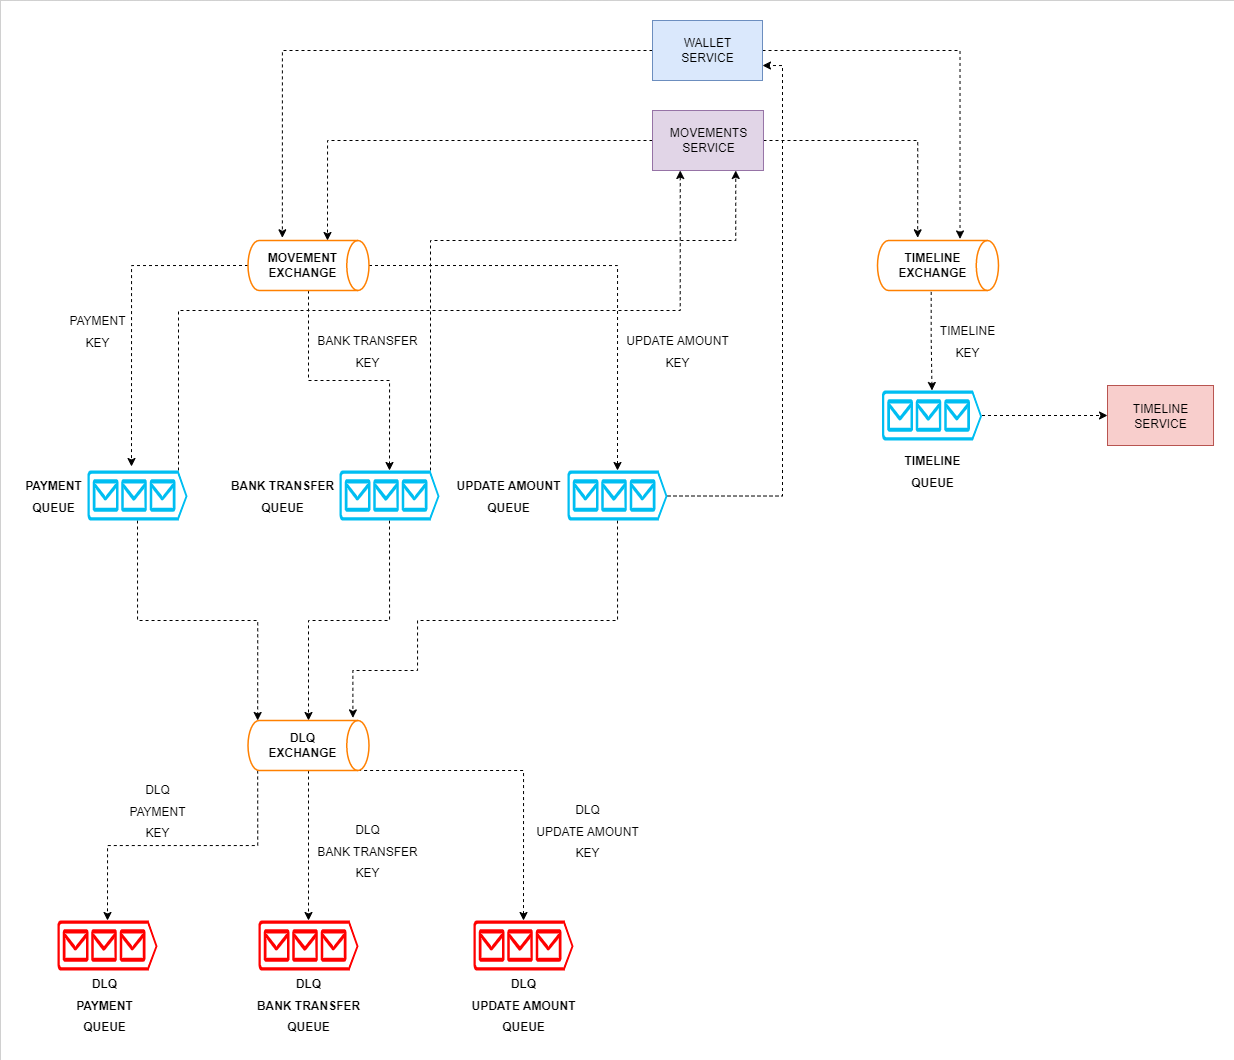

The diagram above was exported from draw.io. Its source (the exported page's mxGraphModel, read from the mxfile embedded in the PNG):
<mxGraphModel dx="827" dy="1598" grid="1" gridSize="10" guides="1" tooltips="1" connect="1" arrows="1" fold="1" page="1" pageScale="1" pageWidth="827" pageHeight="1169" math="0" shadow="0">
  <root>
    <mxCell id="0" />
    <mxCell id="1" parent="0" />
    <mxCell id="E-jKEimxJLdUzTpWnlcH-46" value="" style="rounded=0;whiteSpace=wrap;html=1;fontSize=12;strokeWidth=0;" vertex="1" parent="1">
      <mxGeometry x="103" y="-80" width="1234" height="1060" as="geometry" />
    </mxCell>
    <mxCell id="ThLzZuYNqqVV6__nQEpO-8" style="edgeStyle=orthogonalEdgeStyle;rounded=0;orthogonalLoop=1;jettySize=auto;html=1;exitX=0;exitY=0.5;exitDx=0;exitDy=0;exitPerimeter=0;entryX=0.44;entryY=-0.08;entryDx=0;entryDy=0;entryPerimeter=0;fontSize=18;dashed=1;" parent="1" source="ThLzZuYNqqVV6__nQEpO-1" target="ThLzZuYNqqVV6__nQEpO-3" edge="1">
      <mxGeometry relative="1" as="geometry" />
    </mxCell>
    <mxCell id="ThLzZuYNqqVV6__nQEpO-11" style="edgeStyle=orthogonalEdgeStyle;rounded=0;orthogonalLoop=1;jettySize=auto;html=1;exitX=0.5;exitY=1;exitDx=0;exitDy=0;exitPerimeter=0;entryX=0.5;entryY=0;entryDx=0;entryDy=0;entryPerimeter=0;fontSize=18;dashed=1;" parent="1" source="ThLzZuYNqqVV6__nQEpO-1" target="ThLzZuYNqqVV6__nQEpO-9" edge="1">
      <mxGeometry relative="1" as="geometry" />
    </mxCell>
    <mxCell id="E-jKEimxJLdUzTpWnlcH-4" style="edgeStyle=orthogonalEdgeStyle;rounded=0;orthogonalLoop=1;jettySize=auto;html=1;exitX=1;exitY=0.5;exitDx=0;exitDy=0;exitPerimeter=0;entryX=0.5;entryY=0;entryDx=0;entryDy=0;entryPerimeter=0;dashed=1;fontSize=12;" edge="1" parent="1" source="ThLzZuYNqqVV6__nQEpO-1" target="E-jKEimxJLdUzTpWnlcH-3">
      <mxGeometry relative="1" as="geometry" />
    </mxCell>
    <mxCell id="ThLzZuYNqqVV6__nQEpO-1" value="" style="strokeWidth=1.5;html=1;shape=mxgraph.flowchart.direct_data;whiteSpace=wrap;strokeColor=#FF8000;" parent="1" vertex="1">
      <mxGeometry x="350.5" y="160" width="121" height="50" as="geometry" />
    </mxCell>
    <mxCell id="ThLzZuYNqqVV6__nQEpO-2" value="&lt;font style=&quot;font-size: 12px;&quot;&gt;&lt;b&gt;MOVEMENT &lt;br&gt;EXCHANGE&lt;/b&gt;&lt;/font&gt;" style="text;html=1;resizable=0;autosize=1;align=center;verticalAlign=middle;points=[];fillColor=none;strokeColor=none;rounded=0;" parent="1" vertex="1">
      <mxGeometry x="360" y="165" width="90" height="40" as="geometry" />
    </mxCell>
    <mxCell id="ThLzZuYNqqVV6__nQEpO-17" style="edgeStyle=orthogonalEdgeStyle;rounded=0;orthogonalLoop=1;jettySize=auto;html=1;exitX=0.5;exitY=1;exitDx=0;exitDy=0;exitPerimeter=0;entryX=0.08;entryY=0;entryDx=0;entryDy=0;entryPerimeter=0;fontSize=18;dashed=1;" parent="1" source="ThLzZuYNqqVV6__nQEpO-3" target="E-jKEimxJLdUzTpWnlcH-7" edge="1">
      <mxGeometry relative="1" as="geometry">
        <mxPoint x="325.79999999999995" y="630" as="targetPoint" />
      </mxGeometry>
    </mxCell>
    <mxCell id="E-jKEimxJLdUzTpWnlcH-44" style="edgeStyle=orthogonalEdgeStyle;rounded=0;orthogonalLoop=1;jettySize=auto;html=1;exitX=0.91;exitY=0;exitDx=0;exitDy=0;exitPerimeter=0;entryX=0.25;entryY=1;entryDx=0;entryDy=0;dashed=1;fontSize=12;" edge="1" parent="1" source="ThLzZuYNqqVV6__nQEpO-3" target="E-jKEimxJLdUzTpWnlcH-32">
      <mxGeometry relative="1" as="geometry">
        <Array as="points">
          <mxPoint x="281" y="230" />
          <mxPoint x="783" y="230" />
        </Array>
      </mxGeometry>
    </mxCell>
    <mxCell id="ThLzZuYNqqVV6__nQEpO-3" value="" style="verticalLabelPosition=bottom;html=1;verticalAlign=top;align=center;strokeColor=none;fillColor=#00BEF2;shape=mxgraph.azure.queue_generic;pointerEvents=1;fontSize=18;" parent="1" vertex="1">
      <mxGeometry x="190" y="390" width="100" height="50" as="geometry" />
    </mxCell>
    <mxCell id="ThLzZuYNqqVV6__nQEpO-4" value="&lt;font style=&quot;font-size: 12px;&quot;&gt;&lt;b&gt;PAYMENT &lt;br&gt;QUEUE&lt;/b&gt;&lt;/font&gt;" style="text;html=1;resizable=0;autosize=1;align=center;verticalAlign=middle;points=[];fillColor=none;strokeColor=none;rounded=0;fontSize=18;" parent="1" vertex="1">
      <mxGeometry x="116" y="385" width="80" height="60" as="geometry" />
    </mxCell>
    <mxCell id="ThLzZuYNqqVV6__nQEpO-16" style="edgeStyle=orthogonalEdgeStyle;rounded=0;orthogonalLoop=1;jettySize=auto;html=1;exitX=0.5;exitY=1;exitDx=0;exitDy=0;exitPerimeter=0;entryX=0.5;entryY=0;entryDx=0;entryDy=0;entryPerimeter=0;fontSize=18;dashed=1;" parent="1" source="ThLzZuYNqqVV6__nQEpO-9" target="E-jKEimxJLdUzTpWnlcH-7" edge="1">
      <mxGeometry relative="1" as="geometry">
        <mxPoint x="500.0999999999999" y="630" as="targetPoint" />
      </mxGeometry>
    </mxCell>
    <mxCell id="E-jKEimxJLdUzTpWnlcH-43" style="edgeStyle=orthogonalEdgeStyle;rounded=0;orthogonalLoop=1;jettySize=auto;html=1;exitX=0.91;exitY=0;exitDx=0;exitDy=0;exitPerimeter=0;entryX=0.75;entryY=1;entryDx=0;entryDy=0;dashed=1;fontSize=12;" edge="1" parent="1" source="ThLzZuYNqqVV6__nQEpO-9" target="E-jKEimxJLdUzTpWnlcH-32">
      <mxGeometry relative="1" as="geometry">
        <Array as="points">
          <mxPoint x="533" y="160" />
          <mxPoint x="838" y="160" />
        </Array>
      </mxGeometry>
    </mxCell>
    <mxCell id="ThLzZuYNqqVV6__nQEpO-9" value="" style="verticalLabelPosition=bottom;html=1;verticalAlign=top;align=center;strokeColor=none;fillColor=#00BEF2;shape=mxgraph.azure.queue_generic;pointerEvents=1;fontSize=18;" parent="1" vertex="1">
      <mxGeometry x="442" y="390" width="100" height="50" as="geometry" />
    </mxCell>
    <mxCell id="ThLzZuYNqqVV6__nQEpO-10" value="&lt;b&gt;&lt;font style=&quot;font-size: 12px;&quot;&gt;BANK TRANSFER&lt;br&gt;QUEUE&lt;/font&gt;&lt;/b&gt;" style="text;html=1;resizable=0;autosize=1;align=center;verticalAlign=middle;points=[];fillColor=none;strokeColor=none;rounded=0;fontSize=18;" parent="1" vertex="1">
      <mxGeometry x="320" y="385" width="130" height="60" as="geometry" />
    </mxCell>
    <mxCell id="ThLzZuYNqqVV6__nQEpO-12" value="&lt;font style=&quot;font-size: 12px;&quot;&gt;PAYMENT &lt;br&gt;KEY&lt;/font&gt;" style="text;html=1;resizable=0;autosize=1;align=center;verticalAlign=middle;points=[];fillColor=none;strokeColor=none;rounded=0;fontSize=18;" parent="1" vertex="1">
      <mxGeometry x="160" y="220" width="80" height="60" as="geometry" />
    </mxCell>
    <mxCell id="ThLzZuYNqqVV6__nQEpO-13" value="&lt;font style=&quot;font-size: 12px;&quot;&gt;BANK TRANSFER&lt;br&gt;KEY&lt;/font&gt;" style="text;html=1;resizable=0;autosize=1;align=center;verticalAlign=middle;points=[];fillColor=none;strokeColor=none;rounded=0;fontSize=18;" parent="1" vertex="1">
      <mxGeometry x="410" y="240" width="120" height="60" as="geometry" />
    </mxCell>
    <mxCell id="E-jKEimxJLdUzTpWnlcH-9" style="edgeStyle=orthogonalEdgeStyle;rounded=0;orthogonalLoop=1;jettySize=auto;html=1;exitX=0.5;exitY=1;exitDx=0;exitDy=0;exitPerimeter=0;entryX=0.867;entryY=-0.052;entryDx=0;entryDy=0;entryPerimeter=0;dashed=1;fontSize=12;" edge="1" parent="1" source="E-jKEimxJLdUzTpWnlcH-3" target="E-jKEimxJLdUzTpWnlcH-7">
      <mxGeometry relative="1" as="geometry">
        <Array as="points">
          <mxPoint x="720" y="540" />
          <mxPoint x="520" y="540" />
          <mxPoint x="520" y="590" />
          <mxPoint x="455" y="590" />
        </Array>
      </mxGeometry>
    </mxCell>
    <mxCell id="E-jKEimxJLdUzTpWnlcH-45" style="edgeStyle=orthogonalEdgeStyle;rounded=0;orthogonalLoop=1;jettySize=auto;html=1;exitX=1;exitY=0.51;exitDx=0;exitDy=0;exitPerimeter=0;entryX=1;entryY=0.75;entryDx=0;entryDy=0;dashed=1;fontSize=12;" edge="1" parent="1" source="E-jKEimxJLdUzTpWnlcH-3" target="E-jKEimxJLdUzTpWnlcH-30">
      <mxGeometry relative="1" as="geometry" />
    </mxCell>
    <mxCell id="E-jKEimxJLdUzTpWnlcH-3" value="" style="verticalLabelPosition=bottom;html=1;verticalAlign=top;align=center;strokeColor=none;fillColor=#00BEF2;shape=mxgraph.azure.queue_generic;pointerEvents=1;fontSize=18;" vertex="1" parent="1">
      <mxGeometry x="670" y="390" width="100" height="50" as="geometry" />
    </mxCell>
    <mxCell id="E-jKEimxJLdUzTpWnlcH-5" value="&lt;b&gt;&lt;font style=&quot;font-size: 12px;&quot;&gt;UPDATE AMOUNT&lt;br&gt;QUEUE&lt;/font&gt;&lt;/b&gt;" style="text;html=1;resizable=0;autosize=1;align=center;verticalAlign=middle;points=[];fillColor=none;strokeColor=none;rounded=0;fontSize=18;" vertex="1" parent="1">
      <mxGeometry x="546" y="385" width="130" height="60" as="geometry" />
    </mxCell>
    <mxCell id="E-jKEimxJLdUzTpWnlcH-6" value="&lt;font style=&quot;font-size: 12px;&quot;&gt;UPDATE AMOUNT&lt;br&gt;KEY&lt;/font&gt;" style="text;html=1;resizable=0;autosize=1;align=center;verticalAlign=middle;points=[];fillColor=none;strokeColor=none;rounded=0;fontSize=18;" vertex="1" parent="1">
      <mxGeometry x="715" y="240" width="130" height="60" as="geometry" />
    </mxCell>
    <mxCell id="E-jKEimxJLdUzTpWnlcH-13" style="edgeStyle=orthogonalEdgeStyle;rounded=0;orthogonalLoop=1;jettySize=auto;html=1;exitX=0.08;exitY=1;exitDx=0;exitDy=0;exitPerimeter=0;entryX=0.5;entryY=0;entryDx=0;entryDy=0;entryPerimeter=0;dashed=1;fontSize=12;" edge="1" parent="1" source="E-jKEimxJLdUzTpWnlcH-7" target="E-jKEimxJLdUzTpWnlcH-10">
      <mxGeometry relative="1" as="geometry" />
    </mxCell>
    <mxCell id="E-jKEimxJLdUzTpWnlcH-14" style="edgeStyle=orthogonalEdgeStyle;rounded=0;orthogonalLoop=1;jettySize=auto;html=1;exitX=0.5;exitY=1;exitDx=0;exitDy=0;exitPerimeter=0;entryX=0.5;entryY=0;entryDx=0;entryDy=0;entryPerimeter=0;dashed=1;fontSize=12;" edge="1" parent="1" source="E-jKEimxJLdUzTpWnlcH-7" target="E-jKEimxJLdUzTpWnlcH-11">
      <mxGeometry relative="1" as="geometry" />
    </mxCell>
    <mxCell id="E-jKEimxJLdUzTpWnlcH-15" style="edgeStyle=orthogonalEdgeStyle;rounded=0;orthogonalLoop=1;jettySize=auto;html=1;exitX=0.91;exitY=1;exitDx=0;exitDy=0;exitPerimeter=0;entryX=0.5;entryY=0;entryDx=0;entryDy=0;entryPerimeter=0;dashed=1;fontSize=12;" edge="1" parent="1" source="E-jKEimxJLdUzTpWnlcH-7" target="E-jKEimxJLdUzTpWnlcH-12">
      <mxGeometry relative="1" as="geometry">
        <Array as="points">
          <mxPoint x="626" y="690" />
        </Array>
      </mxGeometry>
    </mxCell>
    <mxCell id="E-jKEimxJLdUzTpWnlcH-7" value="" style="strokeWidth=1.5;html=1;shape=mxgraph.flowchart.direct_data;whiteSpace=wrap;strokeColor=#FF8000;" vertex="1" parent="1">
      <mxGeometry x="350.5" y="640" width="121" height="50" as="geometry" />
    </mxCell>
    <mxCell id="E-jKEimxJLdUzTpWnlcH-8" value="&lt;font style=&quot;font-size: 12px;&quot;&gt;&lt;b&gt;DLQ&lt;br&gt;EXCHANGE&lt;/b&gt;&lt;/font&gt;" style="text;html=1;resizable=0;autosize=1;align=center;verticalAlign=middle;points=[];fillColor=none;strokeColor=none;rounded=0;" vertex="1" parent="1">
      <mxGeometry x="360" y="645" width="90" height="40" as="geometry" />
    </mxCell>
    <mxCell id="E-jKEimxJLdUzTpWnlcH-10" value="" style="verticalLabelPosition=bottom;html=1;verticalAlign=top;align=center;strokeColor=none;fillColor=#FF0000;shape=mxgraph.azure.queue_generic;pointerEvents=1;fontSize=18;" vertex="1" parent="1">
      <mxGeometry x="160" y="840" width="100" height="50" as="geometry" />
    </mxCell>
    <mxCell id="E-jKEimxJLdUzTpWnlcH-11" value="" style="verticalLabelPosition=bottom;html=1;verticalAlign=top;align=center;strokeColor=none;fillColor=#FF0000;shape=mxgraph.azure.queue_generic;pointerEvents=1;fontSize=18;" vertex="1" parent="1">
      <mxGeometry x="361" y="840" width="100" height="50" as="geometry" />
    </mxCell>
    <mxCell id="E-jKEimxJLdUzTpWnlcH-12" value="" style="verticalLabelPosition=bottom;html=1;verticalAlign=top;align=center;strokeColor=none;fillColor=#FF0000;shape=mxgraph.azure.queue_generic;pointerEvents=1;fontSize=18;" vertex="1" parent="1">
      <mxGeometry x="576" y="840" width="100" height="50" as="geometry" />
    </mxCell>
    <mxCell id="E-jKEimxJLdUzTpWnlcH-16" value="&lt;font style=&quot;font-size: 12px;&quot;&gt;&lt;b&gt;DLQ&lt;br&gt;PAYMENT &lt;br&gt;QUEUE&lt;/b&gt;&lt;/font&gt;" style="text;html=1;resizable=0;autosize=1;align=center;verticalAlign=middle;points=[];fillColor=none;strokeColor=none;rounded=0;fontSize=18;" vertex="1" parent="1">
      <mxGeometry x="167" y="884" width="80" height="80" as="geometry" />
    </mxCell>
    <mxCell id="E-jKEimxJLdUzTpWnlcH-18" value="&lt;font style=&quot;font-size: 12px;&quot;&gt;&lt;b&gt;DLQ&lt;br&gt;BANK TRANSFER&lt;br&gt;QUEUE&lt;/b&gt;&lt;/font&gt;" style="text;html=1;resizable=0;autosize=1;align=center;verticalAlign=middle;points=[];fillColor=none;strokeColor=none;rounded=0;fontSize=18;" vertex="1" parent="1">
      <mxGeometry x="346" y="884" width="130" height="80" as="geometry" />
    </mxCell>
    <mxCell id="E-jKEimxJLdUzTpWnlcH-19" value="&lt;font style=&quot;font-size: 12px;&quot;&gt;&lt;b&gt;DLQ&lt;br&gt;UPDATE AMOUNT&lt;br&gt;QUEUE&lt;/b&gt;&lt;/font&gt;" style="text;html=1;resizable=0;autosize=1;align=center;verticalAlign=middle;points=[];fillColor=none;strokeColor=none;rounded=0;fontSize=18;" vertex="1" parent="1">
      <mxGeometry x="561" y="884" width="130" height="80" as="geometry" />
    </mxCell>
    <mxCell id="E-jKEimxJLdUzTpWnlcH-20" value="&lt;font style=&quot;font-size: 12px;&quot;&gt;DLQ&lt;br&gt;PAYMENT &lt;br&gt;KEY&lt;/font&gt;" style="text;html=1;resizable=0;autosize=1;align=center;verticalAlign=middle;points=[];fillColor=none;strokeColor=none;rounded=0;fontSize=18;" vertex="1" parent="1">
      <mxGeometry x="220" y="690" width="80" height="80" as="geometry" />
    </mxCell>
    <mxCell id="E-jKEimxJLdUzTpWnlcH-21" value="&lt;font style=&quot;font-size: 12px;&quot;&gt;DLQ&lt;br&gt;BANK TRANSFER&lt;br&gt;KEY&lt;/font&gt;" style="text;html=1;resizable=0;autosize=1;align=center;verticalAlign=middle;points=[];fillColor=none;strokeColor=none;rounded=0;fontSize=18;" vertex="1" parent="1">
      <mxGeometry x="410" y="730" width="120" height="80" as="geometry" />
    </mxCell>
    <mxCell id="E-jKEimxJLdUzTpWnlcH-22" value="&lt;font style=&quot;font-size: 12px;&quot;&gt;DLQ&lt;br&gt;UPDATE AMOUNT&lt;br&gt;KEY&lt;/font&gt;" style="text;html=1;resizable=0;autosize=1;align=center;verticalAlign=middle;points=[];fillColor=none;strokeColor=none;rounded=0;fontSize=18;" vertex="1" parent="1">
      <mxGeometry x="625" y="710" width="130" height="80" as="geometry" />
    </mxCell>
    <mxCell id="E-jKEimxJLdUzTpWnlcH-23" value="" style="strokeWidth=1.5;html=1;shape=mxgraph.flowchart.direct_data;whiteSpace=wrap;strokeColor=#FF8000;" vertex="1" parent="1">
      <mxGeometry x="980" y="160" width="121" height="50" as="geometry" />
    </mxCell>
    <mxCell id="E-jKEimxJLdUzTpWnlcH-27" style="edgeStyle=orthogonalEdgeStyle;rounded=0;orthogonalLoop=1;jettySize=auto;html=1;entryX=0.5;entryY=0;entryDx=0;entryDy=0;entryPerimeter=0;dashed=1;fontSize=12;exitX=0.491;exitY=1.16;exitDx=0;exitDy=0;exitPerimeter=0;" edge="1" parent="1" source="E-jKEimxJLdUzTpWnlcH-24" target="E-jKEimxJLdUzTpWnlcH-26">
      <mxGeometry relative="1" as="geometry" />
    </mxCell>
    <mxCell id="E-jKEimxJLdUzTpWnlcH-24" value="&lt;font style=&quot;font-size: 12px;&quot;&gt;&lt;b&gt;TIMELINE&lt;br&gt;EXCHANGE&lt;/b&gt;&lt;/font&gt;" style="text;html=1;resizable=0;autosize=1;align=center;verticalAlign=middle;points=[];fillColor=none;strokeColor=none;rounded=0;" vertex="1" parent="1">
      <mxGeometry x="989.5" y="165" width="90" height="40" as="geometry" />
    </mxCell>
    <mxCell id="E-jKEimxJLdUzTpWnlcH-36" style="edgeStyle=orthogonalEdgeStyle;rounded=0;orthogonalLoop=1;jettySize=auto;html=1;entryX=0;entryY=0.5;entryDx=0;entryDy=0;dashed=1;fontSize=12;" edge="1" parent="1" source="E-jKEimxJLdUzTpWnlcH-26" target="E-jKEimxJLdUzTpWnlcH-34">
      <mxGeometry relative="1" as="geometry" />
    </mxCell>
    <mxCell id="E-jKEimxJLdUzTpWnlcH-26" value="" style="verticalLabelPosition=bottom;html=1;verticalAlign=top;align=center;strokeColor=none;fillColor=#00BEF2;shape=mxgraph.azure.queue_generic;pointerEvents=1;fontSize=18;" vertex="1" parent="1">
      <mxGeometry x="984.5" y="310" width="100" height="50" as="geometry" />
    </mxCell>
    <mxCell id="E-jKEimxJLdUzTpWnlcH-28" value="&lt;b&gt;&lt;font style=&quot;font-size: 12px;&quot;&gt;TIMELINE&lt;br&gt;QUEUE&lt;/font&gt;&lt;/b&gt;" style="text;html=1;resizable=0;autosize=1;align=center;verticalAlign=middle;points=[];fillColor=none;strokeColor=none;rounded=0;fontSize=18;" vertex="1" parent="1">
      <mxGeometry x="994.5" y="360" width="80" height="60" as="geometry" />
    </mxCell>
    <mxCell id="E-jKEimxJLdUzTpWnlcH-29" value="&lt;font style=&quot;font-size: 12px;&quot;&gt;TIMELINE &lt;br&gt;KEY&lt;/font&gt;" style="text;html=1;resizable=0;autosize=1;align=center;verticalAlign=middle;points=[];fillColor=none;strokeColor=none;rounded=0;fontSize=18;" vertex="1" parent="1">
      <mxGeometry x="1030" y="230" width="80" height="60" as="geometry" />
    </mxCell>
    <mxCell id="E-jKEimxJLdUzTpWnlcH-40" style="edgeStyle=orthogonalEdgeStyle;rounded=0;orthogonalLoop=1;jettySize=auto;html=1;exitX=1;exitY=0.5;exitDx=0;exitDy=0;entryX=0.682;entryY=-0.031;entryDx=0;entryDy=0;entryPerimeter=0;dashed=1;fontSize=12;" edge="1" parent="1" source="E-jKEimxJLdUzTpWnlcH-30" target="E-jKEimxJLdUzTpWnlcH-23">
      <mxGeometry relative="1" as="geometry" />
    </mxCell>
    <mxCell id="E-jKEimxJLdUzTpWnlcH-41" style="edgeStyle=orthogonalEdgeStyle;rounded=0;orthogonalLoop=1;jettySize=auto;html=1;exitX=0;exitY=0.5;exitDx=0;exitDy=0;entryX=0.284;entryY=-0.054;entryDx=0;entryDy=0;entryPerimeter=0;dashed=1;fontSize=12;" edge="1" parent="1" source="E-jKEimxJLdUzTpWnlcH-30" target="ThLzZuYNqqVV6__nQEpO-1">
      <mxGeometry relative="1" as="geometry" />
    </mxCell>
    <mxCell id="E-jKEimxJLdUzTpWnlcH-30" value="" style="rounded=0;whiteSpace=wrap;html=1;strokeColor=#6c8ebf;fillColor=#dae8fc;" vertex="1" parent="1">
      <mxGeometry x="755" y="-60" width="110" height="60" as="geometry" />
    </mxCell>
    <mxCell id="E-jKEimxJLdUzTpWnlcH-31" value="WALLET&lt;br&gt;SERVICE" style="text;html=1;resizable=0;autosize=1;align=center;verticalAlign=middle;points=[];fillColor=none;strokeColor=none;rounded=0;strokeWidth=1;" vertex="1" parent="1">
      <mxGeometry x="770" y="-50" width="80" height="40" as="geometry" />
    </mxCell>
    <mxCell id="E-jKEimxJLdUzTpWnlcH-37" style="edgeStyle=orthogonalEdgeStyle;rounded=0;orthogonalLoop=1;jettySize=auto;html=1;entryX=0.332;entryY=-0.054;entryDx=0;entryDy=0;entryPerimeter=0;dashed=1;fontSize=12;" edge="1" parent="1" source="E-jKEimxJLdUzTpWnlcH-32" target="E-jKEimxJLdUzTpWnlcH-23">
      <mxGeometry relative="1" as="geometry" />
    </mxCell>
    <mxCell id="E-jKEimxJLdUzTpWnlcH-42" style="edgeStyle=orthogonalEdgeStyle;rounded=0;orthogonalLoop=1;jettySize=auto;html=1;exitX=0;exitY=0.5;exitDx=0;exitDy=0;entryX=0.657;entryY=0;entryDx=0;entryDy=0;entryPerimeter=0;dashed=1;fontSize=12;" edge="1" parent="1" source="E-jKEimxJLdUzTpWnlcH-32" target="ThLzZuYNqqVV6__nQEpO-1">
      <mxGeometry relative="1" as="geometry" />
    </mxCell>
    <mxCell id="E-jKEimxJLdUzTpWnlcH-32" value="" style="rounded=0;whiteSpace=wrap;html=1;strokeColor=#9673a6;fillColor=#e1d5e7;strokeWidth=1;" vertex="1" parent="1">
      <mxGeometry x="755" y="30" width="110.99" height="60" as="geometry" />
    </mxCell>
    <mxCell id="E-jKEimxJLdUzTpWnlcH-33" value="MOVEMENTS&lt;br&gt;SERVICE" style="text;html=1;resizable=0;autosize=1;align=center;verticalAlign=middle;points=[];fillColor=none;strokeColor=none;rounded=0;strokeWidth=1;" vertex="1" parent="1">
      <mxGeometry x="760.5" y="40" width="100" height="40" as="geometry" />
    </mxCell>
    <mxCell id="E-jKEimxJLdUzTpWnlcH-34" value="" style="rounded=0;whiteSpace=wrap;html=1;strokeColor=#b85450;fillColor=#f8cecc;" vertex="1" parent="1">
      <mxGeometry x="1210" y="305" width="106.01" height="60" as="geometry" />
    </mxCell>
    <mxCell id="E-jKEimxJLdUzTpWnlcH-35" value="TIMELINE&lt;br&gt;SERVICE" style="text;html=1;resizable=0;autosize=1;align=center;verticalAlign=middle;points=[];fillColor=none;strokeColor=none;rounded=0;strokeWidth=1;" vertex="1" parent="1">
      <mxGeometry x="1223" y="316" width="80" height="40" as="geometry" />
    </mxCell>
  </root>
</mxGraphModel>